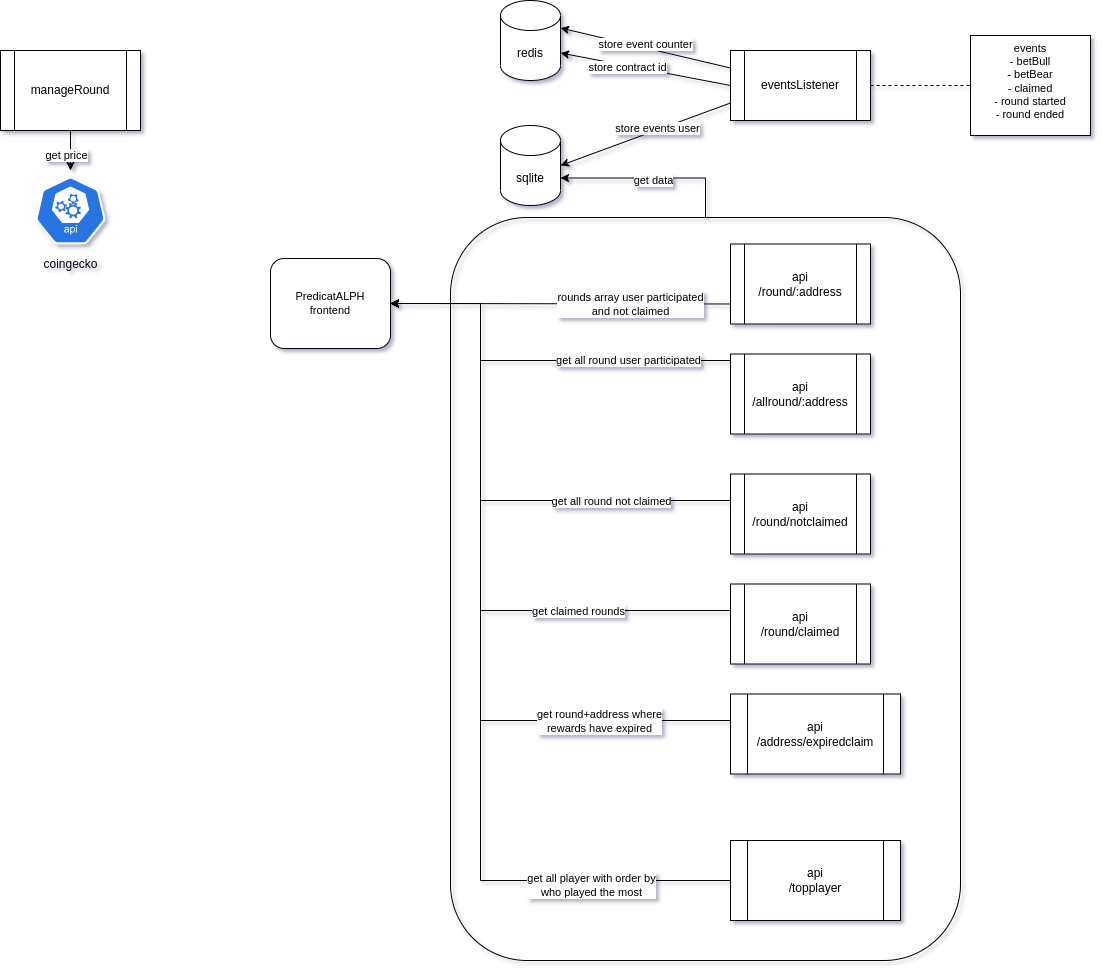

The diagram above was exported from draw.io. Its source (the exported page's mxGraphModel, read from the mxfile embedded in the PNG):
<mxGraphModel dx="1030" dy="1223" grid="1" gridSize="10" guides="1" tooltips="1" connect="1" arrows="1" fold="1" page="1" pageScale="1" pageWidth="1169" pageHeight="827" math="0" shadow="0">
  <root>
    <mxCell id="0" />
    <mxCell id="1" parent="0" />
    <mxCell id="2" style="edgeStyle=orthogonalEdgeStyle;rounded=0;orthogonalLoop=1;jettySize=auto;html=1;exitX=0.5;exitY=0;exitDx=0;exitDy=0;entryX=1;entryY=0;entryDx=0;entryDy=52.5;entryPerimeter=0;" edge="1" source="4" target="12" parent="1">
      <mxGeometry relative="1" as="geometry" />
    </mxCell>
    <mxCell id="3" value="get data" style="edgeLabel;html=1;align=center;verticalAlign=middle;resizable=0;points=[];" vertex="1" connectable="0" parent="2">
      <mxGeometry x="-0.0063" y="2" relative="1" as="geometry">
        <mxPoint as="offset" />
      </mxGeometry>
    </mxCell>
    <mxCell id="4" value="" style="rounded=1;whiteSpace=wrap;html=1;fillColor=none;" vertex="1" parent="1">
      <mxGeometry x="500" y="217" width="510" height="743" as="geometry" />
    </mxCell>
    <mxCell id="5" style="edgeStyle=none;rounded=0;orthogonalLoop=1;jettySize=auto;html=1;exitX=1;exitY=0.5;exitDx=0;exitDy=0;entryX=0;entryY=0.5;entryDx=0;entryDy=0;fontFamily=Helvetica;fontSize=11;endArrow=none;endFill=0;dashed=1;" edge="1" source="8" target="20" parent="1">
      <mxGeometry relative="1" as="geometry" />
    </mxCell>
    <mxCell id="6" style="edgeStyle=none;rounded=0;orthogonalLoop=1;jettySize=auto;html=1;exitX=0;exitY=0.5;exitDx=0;exitDy=0;entryX=1;entryY=0;entryDx=0;entryDy=52.5;entryPerimeter=0;startArrow=none;startFill=0;endArrow=classic;endFill=1;" edge="1" source="8" target="23" parent="1">
      <mxGeometry relative="1" as="geometry" />
    </mxCell>
    <mxCell id="7" value="store contract id" style="edgeLabel;html=1;align=center;verticalAlign=middle;resizable=0;points=[];" vertex="1" connectable="0" parent="6">
      <mxGeometry x="0.2052" y="1" relative="1" as="geometry">
        <mxPoint x="-1" as="offset" />
      </mxGeometry>
    </mxCell>
    <mxCell id="8" value="eventsListener" style="shape=process;whiteSpace=wrap;html=1;backgroundOutline=1;" vertex="1" parent="1">
      <mxGeometry x="780" y="50" width="140" height="70" as="geometry" />
    </mxCell>
    <mxCell id="9" style="edgeStyle=none;rounded=0;orthogonalLoop=1;jettySize=auto;html=1;exitX=0.5;exitY=1;exitDx=0;exitDy=0;entryX=0.5;entryY=0;entryDx=0;entryDy=0;entryPerimeter=0;" edge="1" source="11" target="18" parent="1">
      <mxGeometry relative="1" as="geometry" />
    </mxCell>
    <mxCell id="10" value="get price" style="edgeLabel;html=1;align=center;verticalAlign=middle;resizable=0;points=[];" vertex="1" connectable="0" parent="9">
      <mxGeometry x="0.196" y="-4" relative="1" as="geometry">
        <mxPoint x="-1" as="offset" />
      </mxGeometry>
    </mxCell>
    <mxCell id="11" value="manageRound" style="shape=process;whiteSpace=wrap;html=1;backgroundOutline=1;" vertex="1" parent="1">
      <mxGeometry x="50" y="50" width="140" height="80" as="geometry" />
    </mxCell>
    <mxCell id="12" value="sqlite" style="shape=cylinder3;whiteSpace=wrap;html=1;boundedLbl=1;backgroundOutline=1;size=15;" vertex="1" parent="1">
      <mxGeometry x="550" y="125" width="60" height="80" as="geometry" />
    </mxCell>
    <mxCell id="13" style="edgeStyle=none;rounded=0;orthogonalLoop=1;jettySize=auto;html=1;exitX=0;exitY=0.75;exitDx=0;exitDy=0;entryX=1;entryY=0.5;entryDx=0;entryDy=0;fontFamily=Helvetica;fontSize=11;" edge="1" source="15" target="19" parent="1">
      <mxGeometry relative="1" as="geometry">
        <mxPoint x="346.8198051533959" y="306.8198051533959" as="targetPoint" />
      </mxGeometry>
    </mxCell>
    <mxCell id="14" value="rounds array user participated&lt;br&gt;and not claimed" style="edgeLabel;html=1;align=center;verticalAlign=middle;resizable=0;points=[];fontSize=11;fontFamily=Helvetica;" vertex="1" connectable="0" parent="13">
      <mxGeometry x="-0.1519" y="1" relative="1" as="geometry">
        <mxPoint x="44" y="-1" as="offset" />
      </mxGeometry>
    </mxCell>
    <mxCell id="15" value="api&lt;br&gt;/round/:address" style="shape=process;whiteSpace=wrap;html=1;backgroundOutline=1;" vertex="1" parent="1">
      <mxGeometry x="780" y="243.5" width="140" height="80" as="geometry" />
    </mxCell>
    <mxCell id="16" value="" style="endArrow=classic;html=1;rounded=0;entryX=1;entryY=0.5;entryDx=0;entryDy=0;entryPerimeter=0;exitX=0;exitY=0.75;exitDx=0;exitDy=0;" edge="1" source="8" target="12" parent="1">
      <mxGeometry width="50" height="50" relative="1" as="geometry">
        <mxPoint x="800" y="520" as="sourcePoint" />
        <mxPoint x="850" y="250" as="targetPoint" />
      </mxGeometry>
    </mxCell>
    <mxCell id="17" value="store events user" style="edgeLabel;html=1;align=center;verticalAlign=middle;resizable=0;points=[];fontSize=11;fontFamily=Helvetica;" vertex="1" connectable="0" parent="16">
      <mxGeometry x="-0.1425" y="-2" relative="1" as="geometry">
        <mxPoint as="offset" />
      </mxGeometry>
    </mxCell>
    <mxCell id="18" value="coingecko" style="sketch=0;html=1;dashed=0;whitespace=wrap;fillColor=#2875E2;strokeColor=#ffffff;points=[[0.005,0.63,0],[0.1,0.2,0],[0.9,0.2,0],[0.5,0,0],[0.995,0.63,0],[0.72,0.99,0],[0.5,1,0],[0.28,0.99,0]];verticalLabelPosition=bottom;align=center;verticalAlign=top;shape=mxgraph.kubernetes.icon;prIcon=api" vertex="1" parent="1">
      <mxGeometry x="85" y="170" width="70" height="80" as="geometry" />
    </mxCell>
    <mxCell id="19" value="PredicatALPH&lt;br&gt;frontend" style="rounded=1;whiteSpace=wrap;html=1;labelBackgroundColor=none;fontFamily=Helvetica;fontSize=11;" vertex="1" parent="1">
      <mxGeometry x="320" y="258" width="120" height="90" as="geometry" />
    </mxCell>
    <mxCell id="20" value="events&lt;br&gt;- betBull&lt;br&gt;- betBear&lt;br&gt;- claimed&lt;br&gt;- round started&lt;br&gt;- round ended" style="rounded=0;whiteSpace=wrap;html=1;labelBackgroundColor=none;fontFamily=Helvetica;fontSize=11;align=center;verticalAlign=top;" vertex="1" parent="1">
      <mxGeometry x="1020" y="35" width="120" height="100" as="geometry" />
    </mxCell>
    <mxCell id="21" style="rounded=0;orthogonalLoop=1;jettySize=auto;html=1;exitX=1;exitY=0;exitDx=0;exitDy=27.5;exitPerimeter=0;entryX=0;entryY=0.25;entryDx=0;entryDy=0;endArrow=none;endFill=0;startArrow=classic;startFill=1;" edge="1" source="23" target="8" parent="1">
      <mxGeometry relative="1" as="geometry" />
    </mxCell>
    <mxCell id="22" value="store event counter" style="edgeLabel;html=1;align=center;verticalAlign=middle;resizable=0;points=[];" vertex="1" connectable="0" parent="21">
      <mxGeometry x="-0.2046" y="-2" relative="1" as="geometry">
        <mxPoint x="18" y="-2" as="offset" />
      </mxGeometry>
    </mxCell>
    <mxCell id="23" value="redis" style="shape=cylinder3;whiteSpace=wrap;html=1;boundedLbl=1;backgroundOutline=1;size=15;" vertex="1" parent="1">
      <mxGeometry x="550" width="60" height="80" as="geometry" />
    </mxCell>
    <mxCell id="24" style="edgeStyle=orthogonalEdgeStyle;rounded=0;orthogonalLoop=1;jettySize=auto;html=1;exitX=0;exitY=0.25;exitDx=0;exitDy=0;entryX=1;entryY=0.5;entryDx=0;entryDy=0;" edge="1" source="26" target="19" parent="1">
      <mxGeometry relative="1" as="geometry">
        <Array as="points">
          <mxPoint x="780" y="360" />
          <mxPoint x="530" y="360" />
          <mxPoint x="530" y="303" />
        </Array>
      </mxGeometry>
    </mxCell>
    <mxCell id="25" value="get all round user participated" style="edgeLabel;html=1;align=center;verticalAlign=middle;resizable=0;points=[];" vertex="1" connectable="0" parent="24">
      <mxGeometry x="-0.2663" y="-1" relative="1" as="geometry">
        <mxPoint x="35" as="offset" />
      </mxGeometry>
    </mxCell>
    <mxCell id="26" value="api&lt;br&gt;/allround/:address" style="shape=process;whiteSpace=wrap;html=1;backgroundOutline=1;" vertex="1" parent="1">
      <mxGeometry x="780" y="353.5" width="140" height="80" as="geometry" />
    </mxCell>
    <mxCell id="27" style="edgeStyle=orthogonalEdgeStyle;rounded=0;orthogonalLoop=1;jettySize=auto;html=1;exitX=0;exitY=0.5;exitDx=0;exitDy=0;entryX=1;entryY=0.5;entryDx=0;entryDy=0;" edge="1" source="29" target="19" parent="1">
      <mxGeometry relative="1" as="geometry">
        <Array as="points">
          <mxPoint x="780" y="500" />
          <mxPoint x="530" y="500" />
          <mxPoint x="530" y="303" />
        </Array>
      </mxGeometry>
    </mxCell>
    <mxCell id="28" value="get all round not claimed" style="edgeLabel;html=1;align=center;verticalAlign=middle;resizable=0;points=[];" vertex="1" connectable="0" parent="27">
      <mxGeometry x="-0.6343" relative="1" as="geometry">
        <mxPoint x="-32" as="offset" />
      </mxGeometry>
    </mxCell>
    <mxCell id="29" value="api&lt;br&gt;/round/notclaimed" style="shape=process;whiteSpace=wrap;html=1;backgroundOutline=1;" vertex="1" parent="1">
      <mxGeometry x="780" y="473.5" width="140" height="80" as="geometry" />
    </mxCell>
    <mxCell id="30" style="edgeStyle=orthogonalEdgeStyle;rounded=0;orthogonalLoop=1;jettySize=auto;html=1;exitX=0;exitY=0.5;exitDx=0;exitDy=0;entryX=1;entryY=0.5;entryDx=0;entryDy=0;" edge="1" source="32" target="19" parent="1">
      <mxGeometry relative="1" as="geometry">
        <Array as="points">
          <mxPoint x="780" y="610" />
          <mxPoint x="530" y="610" />
          <mxPoint x="530" y="303" />
        </Array>
      </mxGeometry>
    </mxCell>
    <mxCell id="31" value="get claimed rounds" style="edgeLabel;html=1;align=center;verticalAlign=middle;resizable=0;points=[];" vertex="1" connectable="0" parent="30">
      <mxGeometry x="-0.4961" relative="1" as="geometry">
        <mxPoint as="offset" />
      </mxGeometry>
    </mxCell>
    <mxCell id="32" value="api&lt;br&gt;/round/claimed" style="shape=process;whiteSpace=wrap;html=1;backgroundOutline=1;" vertex="1" parent="1">
      <mxGeometry x="780" y="583.5" width="140" height="80" as="geometry" />
    </mxCell>
    <mxCell id="33" style="edgeStyle=orthogonalEdgeStyle;rounded=0;orthogonalLoop=1;jettySize=auto;html=1;exitX=0;exitY=0.5;exitDx=0;exitDy=0;entryX=1;entryY=0.5;entryDx=0;entryDy=0;" edge="1" source="35" target="19" parent="1">
      <mxGeometry relative="1" as="geometry">
        <Array as="points">
          <mxPoint x="780" y="720" />
          <mxPoint x="530" y="720" />
          <mxPoint x="530" y="303" />
        </Array>
      </mxGeometry>
    </mxCell>
    <mxCell id="34" value="get round+address where&lt;br&gt;rewards have expired" style="edgeLabel;html=1;align=center;verticalAlign=middle;resizable=0;points=[];" vertex="1" connectable="0" parent="33">
      <mxGeometry x="-0.5029" y="1" relative="1" as="geometry">
        <mxPoint x="47" y="-1" as="offset" />
      </mxGeometry>
    </mxCell>
    <mxCell id="35" value="api&lt;br&gt;/address/expiredclaim" style="shape=process;whiteSpace=wrap;html=1;backgroundOutline=1;" vertex="1" parent="1">
      <mxGeometry x="780" y="693.5" width="170" height="80" as="geometry" />
    </mxCell>
    <mxCell id="36" style="edgeStyle=orthogonalEdgeStyle;rounded=0;orthogonalLoop=1;jettySize=auto;html=1;exitX=0;exitY=0.5;exitDx=0;exitDy=0;entryX=1;entryY=0.5;entryDx=0;entryDy=0;" edge="1" source="38" target="19" parent="1">
      <mxGeometry relative="1" as="geometry">
        <Array as="points">
          <mxPoint x="530" y="880" />
          <mxPoint x="530" y="303" />
        </Array>
      </mxGeometry>
    </mxCell>
    <mxCell id="37" value="get all player with order by&lt;br&gt;who played the most" style="edgeLabel;html=1;align=center;verticalAlign=middle;resizable=0;points=[];" vertex="1" connectable="0" parent="36">
      <mxGeometry x="-0.7579" y="4" relative="1" as="geometry">
        <mxPoint x="-29" as="offset" />
      </mxGeometry>
    </mxCell>
    <mxCell id="38" value="api&lt;br&gt;/topplayer" style="shape=process;whiteSpace=wrap;html=1;backgroundOutline=1;" vertex="1" parent="1">
      <mxGeometry x="780" y="840" width="170" height="80" as="geometry" />
    </mxCell>
  </root>
</mxGraphModel>